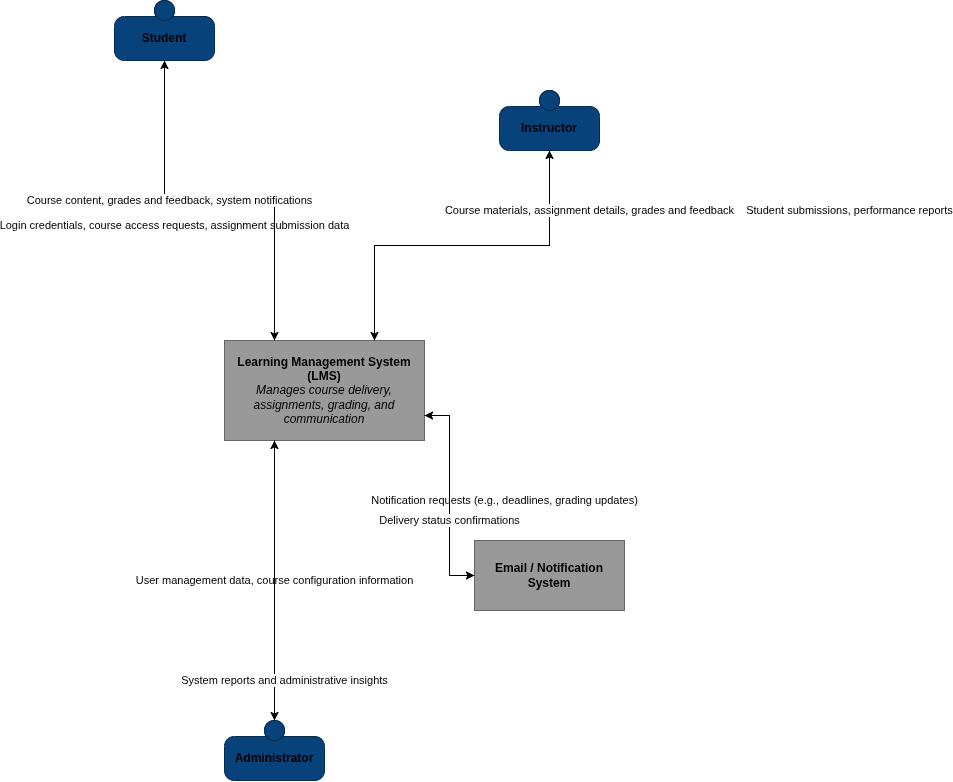

The diagram above was exported from draw.io. Its source (the exported page's mxGraphModel, read from the mxfile embedded in the PNG):
<mxGraphModel dx="1590" dy="-145" grid="1" gridSize="10" guides="1" tooltips="1" connect="1" arrows="1" fold="1" page="1" pageScale="1" pageWidth="850" pageHeight="850" math="0" shadow="0">
  <root>
    <mxCell id="0" />
    <mxCell id="1" parent="0" />
    <mxCell id="L_Js7msDcZBvOJsx5tFh-200" parent="1" style="shape=mxgraph.c4.system;html=1;whiteSpace=wrap;fontColor=#000000;fillColor=#999999;strokeColor=#666666;" value="&lt;b&gt;Learning Management System (LMS)&lt;/b&gt;&lt;br&gt;&lt;i&gt;Manages course delivery, assignments, grading, and communication&lt;/i&gt;" vertex="1">
      <mxGeometry height="100" width="200" x="2330" y="3570" as="geometry" />
    </mxCell>
    <mxCell id="L_Js7msDcZBvOJsx5tFh-201" parent="1" style="shape=mxgraph.c4.person;html=1;whiteSpace=wrap;fontColor=#000000;fillColor=#08427B;strokeColor=#052B4F;" value="&lt;b&gt;Student&lt;/b&gt;" vertex="1">
      <mxGeometry height="60" width="100" x="2220" y="3230" as="geometry" />
    </mxCell>
    <mxCell id="L_Js7msDcZBvOJsx5tFh-202" parent="1" style="shape=mxgraph.c4.person;html=1;whiteSpace=wrap;fontColor=#000000;fillColor=#08427B;strokeColor=#052B4F;" value="&lt;b&gt;Instructor&lt;/b&gt;" vertex="1">
      <mxGeometry height="60" width="100" x="2605" y="3320" as="geometry" />
    </mxCell>
    <mxCell id="L_Js7msDcZBvOJsx5tFh-203" parent="1" style="shape=mxgraph.c4.person;html=1;whiteSpace=wrap;fontColor=#000000;fillColor=#08427B;strokeColor=#052B4F;" value="&lt;b&gt;Administrator&lt;/b&gt;" vertex="1">
      <mxGeometry height="60" width="100" x="2330" y="3950" as="geometry" />
    </mxCell>
    <mxCell id="L_Js7msDcZBvOJsx5tFh-204" parent="1" style="shape=mxgraph.c4.externalSystem;html=1;whiteSpace=wrap;fontColor=#000000;fillColor=#999999;strokeColor=#666666;" value="&lt;b&gt;Email / Notification System&lt;/b&gt;" vertex="1">
      <mxGeometry height="70" width="150" x="2580" y="3770" as="geometry" />
    </mxCell>
    <mxCell id="L_Js7msDcZBvOJsx5tFh-205" edge="1" parent="1" source="L_Js7msDcZBvOJsx5tFh-200" style="edgeStyle=orthogonalEdgeStyle;rounded=0;html=1;exitX=0.75;exitY=0;entryX=0.5;entryY=1;jettySize=auto;orthogonalLoop=1;" target="L_Js7msDcZBvOJsx5tFh-202" value="Student submissions, performance reports">
      <mxGeometry relative="1" x="0.6667" y="-300" as="geometry">
        <mxPoint as="offset" />
      </mxGeometry>
    </mxCell>
    <mxCell id="L_Js7msDcZBvOJsx5tFh-206" edge="1" parent="1" source="L_Js7msDcZBvOJsx5tFh-203" style="edgeStyle=orthogonalEdgeStyle;rounded=0;html=1;exitX=0.5;exitY=0;entryX=0.25;entryY=1;jettySize=auto;orthogonalLoop=1;" target="L_Js7msDcZBvOJsx5tFh-200" value="User management data, course configuration information">
      <mxGeometry relative="1" as="geometry" />
    </mxCell>
    <mxCell id="L_Js7msDcZBvOJsx5tFh-207" edge="1" parent="1" source="L_Js7msDcZBvOJsx5tFh-200" style="edgeStyle=orthogonalEdgeStyle;rounded=0;html=1;exitX=0.25;exitY=1;entryX=0.5;entryY=0;jettySize=auto;orthogonalLoop=1;" target="L_Js7msDcZBvOJsx5tFh-203" value="System reports and administrative insights">
      <mxGeometry relative="1" x="0.7143" y="10" as="geometry">
        <mxPoint as="offset" />
      </mxGeometry>
    </mxCell>
    <mxCell id="L_Js7msDcZBvOJsx5tFh-208" edge="1" parent="1" source="L_Js7msDcZBvOJsx5tFh-200" style="edgeStyle=orthogonalEdgeStyle;rounded=0;html=1;exitX=1;exitY=0.75;entryX=0;entryY=0.5;jettySize=auto;orthogonalLoop=1;" target="L_Js7msDcZBvOJsx5tFh-204" value="Notification requests (e.g., deadlines, grading updates)">
      <mxGeometry relative="1" x="0.0476" y="55" as="geometry">
        <mxPoint as="offset" />
      </mxGeometry>
    </mxCell>
    <mxCell id="L_Js7msDcZBvOJsx5tFh-209" edge="1" parent="1" source="L_Js7msDcZBvOJsx5tFh-204" style="edgeStyle=orthogonalEdgeStyle;rounded=0;html=1;exitX=0;exitY=0.5;entryX=1;entryY=0.75;jettySize=auto;orthogonalLoop=1;" target="L_Js7msDcZBvOJsx5tFh-200" value="Delivery status confirmations">
      <mxGeometry relative="1" x="-0.2381" as="geometry">
        <mxPoint as="offset" />
      </mxGeometry>
    </mxCell>
    <mxCell id="L_Js7msDcZBvOJsx5tFh-210" edge="1" parent="1" source="L_Js7msDcZBvOJsx5tFh-202" style="edgeStyle=orthogonalEdgeStyle;rounded=0;html=1;exitX=0.5;exitY=1;entryX=0.75;entryY=0;jettySize=auto;orthogonalLoop=1;" target="L_Js7msDcZBvOJsx5tFh-200" value="Course materials, assignment details, grades and feedback">
      <mxGeometry relative="1" x="-0.6667" y="40" as="geometry">
        <mxPoint as="offset" />
      </mxGeometry>
    </mxCell>
    <mxCell id="L_Js7msDcZBvOJsx5tFh-211" edge="1" parent="1" source="L_Js7msDcZBvOJsx5tFh-201" style="edgeStyle=orthogonalEdgeStyle;rounded=0;html=1;exitX=0.5;exitY=1;entryX=0.25;entryY=0;jettySize=auto;orthogonalLoop=1;" target="L_Js7msDcZBvOJsx5tFh-200" value="Login credentials, course access requests, assignment submission data">
      <mxGeometry relative="1" x="0.4074" y="-100" as="geometry">
        <mxPoint as="offset" />
      </mxGeometry>
    </mxCell>
    <mxCell id="L_Js7msDcZBvOJsx5tFh-212" edge="1" parent="1" source="L_Js7msDcZBvOJsx5tFh-200" style="edgeStyle=orthogonalEdgeStyle;rounded=0;html=1;exitX=0.25;exitY=0;entryX=0.5;entryY=1;jettySize=auto;orthogonalLoop=1;" target="L_Js7msDcZBvOJsx5tFh-201" value="Course content, grades and feedback, system notifications">
      <mxGeometry relative="1" x="0.2593" as="geometry">
        <mxPoint as="offset" />
      </mxGeometry>
    </mxCell>
  </root>
</mxGraphModel>